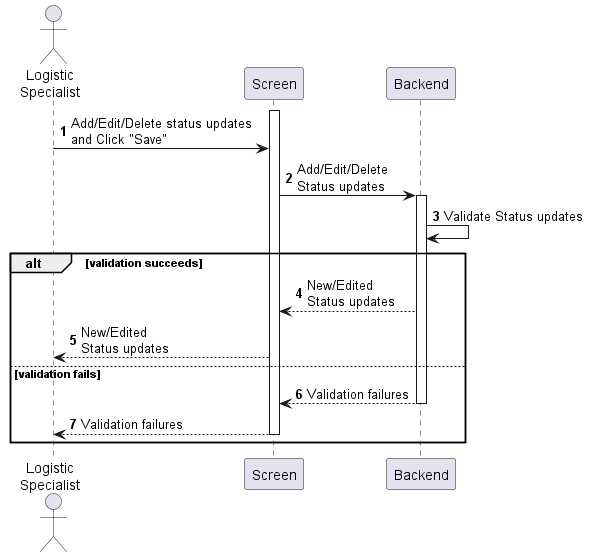

The diagram above was rendered by PlantUML. Its source (embedded in the PNG):
@startuml sales-order-update-status
autonumber

actor "Logistic\nSpecialist" as a
participant Screen as f
participant Backend as b

activate f
a -> f : Add/Edit/Delete status updates\nand Click "Save"
f -> b : Add/Edit/Delete\nStatus updates
activate b
b -> b : Validate Status updates

alt validation succeeds
    b --> f : New/Edited\nStatus updates
    f --> a : New/Edited\nStatus updates
else validation fails
    return Validation failures
    f --> a : Validation failures
    deactivate f
end
@enduml